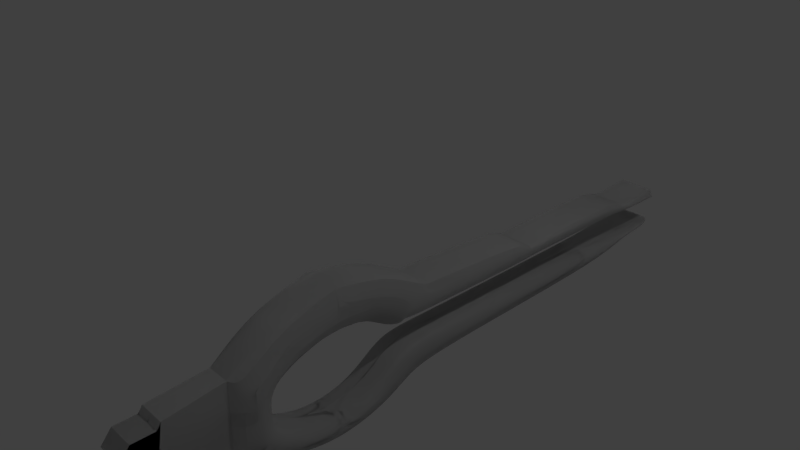 # Source: RELAYNEW2blend2.blend  (saved by Blender 2.79.0; exported with 4.5.12 LTS)
import bpy
from mathutils import Matrix  # noqa: F401  (used for matrix-valued properties, if any)

bpy.ops.wm.read_factory_settings(use_empty=True)
scene = bpy.context.scene
scene.name = 'Scene'

# ---- collections
col_collection_1 = bpy.data.collections.new('Collection 1'); scene.collection.children.link(col_collection_1)

# ---- world
world_world = bpy.data.worlds.new('World'); scene.world = world_world
world_world.color = (0.05088, 0.05088, 0.05088)
world_world.use_sun_shadow = False
world_world.sun_shadow_jitter_overblur = 0.0
world_world.cycles.sampling_method = 'MANUAL'

# ---- cameras
cam_camera = bpy.data.cameras.new('Camera')
cam_camera.clip_end = 100.0
cam_camera.lens = 35.0
cam_camera.sensor_width = 32.0
cam_camera.sensor_height = 18.0
cam_camera.ortho_scale = 7.314
cam_camera.dof.focus_distance = 0.0
cam_camera.dof.aperture_fstop = 128.0

# ---- lights
light_lamp = bpy.data.lights.new('Lamp', 'POINT')
light_lamp.transmission_factor = 0.0
light_lamp.cutoff_distance = 30.0
light_lamp.energy = 100.0
light_lamp.shadow_buffer_clip_start = 1.001
light_lamp.shadow_soft_size = 0.1
light_lamp.shadow_maximum_resolution = 0.006
light_lamp.use_absolute_resolution = True

# ---- meshes
me_cylinder = bpy.data.meshes.new('Cylinder')
me_cylinder.from_pydata([(0.0, -0.2938, -0.9838), (0.0, 0.9581, 0.8926), (0.7833, -0.2938, -0.9838), (0.7833, 0.9581, 0.8926), (1.164, -0.2938, -0.9838), (1.164, 0.9581, 0.8926), (1.375, -0.7382, -0.9838), (1.375, 0.2213, 0.8926), (1.375, -0.8276, -0.9838), (1.375, -0.2668, 0.8926), (1.164, -0.9081, -0.9838), (1.164, -0.7066, 0.8926), (0.7833, -0.9639, -0.9838), (0.7833, -1.011, 0.8926), (0.0, -0.9838, -0.9838), (0.0, -1.258, 0.8921), (0.0, -1.258, 0.8921), (0.0, -4.431, 1.609), (0.7833, -4.505, 1.614), (1.164, -4.712, 1.626), (1.375, -5.011, 1.643), (1.375, -5.342, 1.662), (1.164, -5.641, 1.68), (0.7833, -5.848, 1.691), (0.0, -5.922, 1.696), (0.0, -4.431, 1.609), (0.7833, -4.505, 1.614), (1.164, -4.712, 1.626), (1.375, -5.011, 1.643), (1.375, -5.342, 1.662), (1.164, -5.641, 1.68), (0.7833, -5.848, 1.691), (0.0, -5.922, 1.696), (0.7423, -4.148, 1.952), (1.248, -4.003, 1.913), (1.529, -3.821, 1.867), (1.529, -3.619, 1.817), (1.248, -3.436, 1.771), (0.7423, -3.385, 1.754), (0.0, -3.265, 1.729), (0.0, -4.148, 1.952), (0.7423, -4.148, 1.952), (1.248, -4.003, 1.913), (1.529, -3.821, 1.867), (1.529, -3.619, 1.817), (1.248, -3.436, 1.788), (0.7423, -3.385, 1.754), (0.0, -3.265, 1.729), (0.0, -1.003, 1.692), (0.7359, -0.8827, 1.727), (1.261, -0.5287, 1.767), (1.553, -0.107, 1.866), (1.261, 0.3722, 1.913), (0.7359, 0.6516, 1.952), (0.0, -1.003, 1.692), (0.7359, -0.8827, 1.727), (1.553, -0.3289, 1.814), (0.0, 0.6516, 1.952), (0.0, 2.351, 1.753), (0.7833, 2.351, 1.745), (1.375, 1.467, 1.688), (0.7833, 0.0421, 1.606), (1.173e-17, -0.225, 1.591), (1.164, 2.351, 1.721), (1.375, 1.467, 1.688), (1.375, 0.8321, 1.651), (1.164, 0.4533, 1.633), (0.7833, 0.0421, 1.606), (5.655e-18, 0.2717, 1.423), (0.7833, 0.5592, 1.423), (1.375, 1.58, 1.424), (1.375, 2.288, 1.424), (1.164, 3.271, 1.424), (5.655e-18, 0.2717, 1.423), (0.7833, 0.5592, 1.423), (1.164, 1.101, 1.425), (1.375, 1.58, 1.424), (1.375, 2.288, 1.424), (0.7833, 3.271, 1.424), (0.0, 3.271, 1.424), (0.0, -4.903, 1.404), (0.7833, -4.986, 1.404), (1.164, -5.219, 1.404), (1.375, -5.555, 1.404), (1.375, -5.929, 1.405), (1.164, -6.265, 1.405), (0.7833, -6.498, 1.405), (0.0, -6.581, 1.405), (0.0, -4.903, 1.404), (0.7833, -4.986, 1.404), (1.164, -5.219, 1.404), (1.375, -5.555, 1.404), (1.375, -5.929, 1.405), (1.164, -6.265, 1.405), (0.7833, -6.498, 1.405), (0.0, -6.581, 1.405), (0.0, -4.294, 1.204), (0.7833, -4.365, 1.199), (1.164, -4.564, 1.186), (1.375, -4.851, 1.167), (1.375, -5.17, 1.146), (1.164, -5.457, 1.127), (0.7833, -5.655, 1.114), (-1.146e-17, -5.726, 1.109), (0.0, -4.294, 1.204), (0.7833, -4.365, 1.199), (1.164, -4.564, 1.186), (1.375, -4.851, 1.167), (1.375, -5.17, 1.146), (1.164, -5.457, 1.127), (0.7833, -5.655, 1.114), (-1.146e-17, -5.726, 1.109), (0.0, -2.495, 0.8008), (0.8322, -2.59, 0.8007), (1.063, -2.858, 0.8004), (1.192, -3.245, 0.8), (1.192, -3.674, 0.7996), (1.063, -4.061, 0.7992), (0.8322, -4.329, 0.7989), (0.0, -4.424, 0.7988), (0.0, -2.495, 0.8008), (0.8322, -2.59, 0.8007), (1.063, -2.858, 0.8004), (1.192, -3.245, 0.8), (1.192, -3.674, 0.7996), (1.063, -4.061, 0.7992), (0.8322, -4.329, 0.7989), (0.0, -4.424, 0.7988), (0.0, -2.605, -0.5603), (0.7833, -2.688, -0.5605), (1.164, -2.921, -0.561), (1.375, -3.258, -0.5616), (1.375, -3.632, -0.5624), (1.164, -3.969, -0.563), (0.7833, -4.202, -0.5635), (0.0, -4.286, -0.5636), (0.0, -2.605, -0.5603), (0.7833, -2.688, -0.5605), (1.164, -2.921, -0.561), (1.375, -3.258, -0.5616), (1.375, -3.632, -0.5624), (1.164, -3.969, -0.563), (0.7833, -4.202, -0.5635), (0.0, -4.286, -0.5636), (0.0, -2.637, -0.7048), (0.7833, -2.662, -0.705), (1.164, -2.733, -0.7054), (1.375, -2.835, -0.7061), (1.375, -2.948, -0.7068), (1.164, -3.05, -0.7075), (0.7833, -3.12, -0.7079), (0.0, -3.145, -0.7081), (0.0, -2.637, -0.7048), (0.7833, -2.662, -0.705), (1.164, -2.733, -0.7054), (1.375, -2.835, -0.7061), (1.375, -2.948, -0.7068), (1.164, -3.05, -0.7075), (0.7833, -3.12, -0.7079), (0.0, -3.145, -0.7081), (0.0, -2.626, -0.9968), (0.8431, -2.632, -0.9968), (0.9586, -2.65, -0.9968), (1.023, -2.676, -0.9968), (1.023, -2.705, -0.9967), (0.9586, -2.731, -0.9967), (0.8431, -2.749, -0.9967), (0.6052, -2.756, -0.9967), (0.0, -2.626, -0.9968), (0.8431, -2.632, -0.9968), (0.9586, -2.65, -0.9968), (1.023, -2.676, -0.9968), (1.023, -2.705, -0.9967), (0.9586, -2.731, -0.9967), (0.8431, -2.749, -0.9967), (0.6052, -2.756, -0.9967), (1.375, 1.881, 1.183), (0.7833, 2.77, 1.15), (1.164, 0.6645, 1.225), (3.439e-10, 0.06542, 1.246), (1.375, 1.241, 1.205), (3.439e-10, 0.06542, 1.246), (1.164, 2.77, 1.163), (0.7833, 0.2887, 1.237), (1.164, 0.6645, 1.225), (0.7833, 0.2887, 1.237), (1.375, 1.241, 1.205), (0.0, 2.77, 1.145), (1.375, 1.881, 1.183), (1.375, 0.5375, 0.9977), (1.164, -0.7078, 1.048), (0.0, -1.285, 1.07), (0.0, -1.285, 1.07), (1.164, 1.449, 0.9737), (0.7833, -0.9781, 1.064), (1.375, -0.1176, 1.024), (1.375, 0.5375, 0.9977), (1.375, -0.1176, 1.024), (0.7833, 1.449, 0.9571), (1.164, -0.7078, 1.048), (0.7833, -0.9781, 1.064), (0.0, 1.449, 0.9512), (0.0, -2.477, 1.035), (0.0, -2.477, 1.035), (0.0, -4.912, 0.985), (0.0, -4.912, 0.985), (1.273, -3.965, 1.004), (1.273, -3.424, 1.016), (0.8104, -4.791, 0.9875), (1.108, -4.453, 0.9944), (1.273, -3.424, 1.016), (1.108, -2.618, 1.026), (0.8104, -2.598, 1.033), (0.8104, -2.598, 1.033), (1.273, -3.965, 1.004), (0.8104, -4.791, 0.9875), (1.108, -2.935, 1.026), (1.108, -4.453, 0.9944), (0.0, 0.5266, 0.1863), (0.7833, 0.5266, 0.1863), (1.164, 0.5266, 0.1863), (1.375, 0.131, 0.1863), (1.375, -0.3837, 0.1863), (1.164, -0.8474, 0.1863), (0.7833, -1.093, 0.1768), (0.0, 0.01551, 0.1522), (0.7833, 0.2715, -0.5969), (1.164, 0.2715, -0.5969), (1.375, -0.06248, -0.5969), (1.375, -0.4434, -0.5969), (1.164, -0.7866, -0.5969), (0.7833, -1.024, -0.5969), (0.0, -1.149, -0.5998), (0.0, 0.2715, -0.5969), (0.7833, -0.4671, -0.7086), (1.164, -0.4671, -0.7086), (1.375, -0.6654, -0.7086), (1.375, -0.808, -0.7086), (1.164, -0.9365, -0.7086), (0.7833, -1.025, -0.7086), (0.0, -1.144, -0.7081), (0.0, -0.4671, -0.7086), (0.0, 0.01551, 0.1452), (0.7837, 0.01551, 0.1452), (1.163, 0.01551, 0.1452), (1.374, -0.02428, 0.1452), (1.374, -0.4092, 0.1452), (1.163, -0.7561, 0.1452), (0.7837, -0.9961, 0.1452), (0.0, 0.01551, 0.1358), (1.537, -2.583, 1.867), (1.545, -1.345, 1.866), (1.545, -1.345, 1.866), (0.0, -1.216, 1.952), (0.0, -2.701, 1.952), (1.545, -1.425, 1.83), (1.537, -2.598, 1.831), (1.257, -1.498, 1.785), (1.253, -2.578, 1.786), (1.257, -1.272, 1.913), (0.738, -1.222, 1.952), (0.7402, -2.676, 1.952), (0.738, -1.222, 1.952), (0.7402, -2.676, 1.952), (0.7402, -2.63, 1.757), (0.0, -1.216, 1.952), (0.0, -2.701, 1.952), (0.738, -1.507, 1.757), (1.253, -2.598, 1.913), (1.257, -1.272, 1.913), (0.0, -2.63, 1.726), (0.0, -1.566, 1.726), (0.0, -1.227, 2.398), (0.0, -2.712, 2.398), (0.8506, -1.237, 2.398), (0.8506, -2.691, 2.398), (0.0, -0.07138, 2.265), (0.8506, -0.08138, 2.265), (0.0, -3.344, 2.397), (0.8506, -3.322, 2.397), (0.0, -1.227, 2.398), (0.0, -2.712, 2.398), (0.8506, -1.237, 2.398), (0.8506, -2.691, 2.398), (0.0, -2.711, 2.46), (0.8506, -2.689, 2.46), (0.0, -3.345, 2.461), (0.8506, -3.324, 2.461), (0.0, -0.8665, 2.43), (0.8506, -0.8765, 2.43), (0.0, -0.081, 2.377), (0.8506, -0.091, 2.377), (0.0, -1.224, 2.269), (0.8506, -1.232, 2.269), (0.8506, -2.686, 2.269), (0.0, -2.709, 2.269), (0.0, 0.3053, 2.247), (0.8506, 0.297, 2.247), (0.8506, -3.317, 2.269), (0.0, -3.34, 2.269), (0.0, 0.3053, 2.247), (1.541, -2.026, 1.866), (1.541, -2.026, 1.866), (0.0, -2.032, 1.952), (1.541, -2.029, 1.835), (1.255, -2.031, 1.786), (1.255, -2.023, 1.913), (0.0, -2.033, 1.726), (0.7392, -2.022, 1.952), (0.7392, -2.022, 1.952), (0.0, -2.032, 1.952), (0.7392, -2.024, 1.757), (1.255, -2.023, 1.913), (0.0, -2.044, 2.398), (0.8506, -2.037, 2.398), (0.0, -2.044, 2.398), (0.8506, -2.037, 2.398), (0.0, -2.041, 2.269), (0.8506, -2.032, 2.269), (0.7833, -0.308, -0.9187), (1.164, -0.308, -0.9187), (1.375, -0.6519, -0.9187), (1.375, -0.802, -0.9187), (1.164, -0.9373, -0.9187), (0.7833, -1.031, -0.9187), (0.0, -0.3896, -0.9187), (0.0, -2.622, -0.9422), (0.0, -2.622, -0.9422), (-5.258e-18, -3.064, -0.9455), (-5.258e-18, -3.064, -0.9455), (1.375, -2.892, -0.9442), (1.375, -2.793, -0.9434), (0.7833, -3.042, -0.9453), (1.164, -2.98, -0.9448), (1.375, -2.793, -0.9434), (1.164, -2.705, -0.9428), (0.7833, -2.644, -0.9423), (0.7833, -2.644, -0.9423), (1.375, -2.892, -0.9442), (0.7833, -3.042, -0.9453), (1.164, -2.705, -0.9428), (1.164, -2.98, -0.9448), (0.7837, 0.01551, 0.1022), (1.163, 0.01551, 0.1022), (1.374, -0.02908, 0.04731), (1.374, -0.4135, -0.01658), (1.163, -0.7599, -0.01658), (0.7837, -0.9996, -0.01872), (0.0, -1.115, -0.01898), (0.0, 0.01551, 0.1022)], [(48, 54), (77, 60), (48, 49), (69, 67), (57, 265), (253, 260), (300, 296)], [(218, 1, 3, 219), (219, 3, 5, 220), (220, 5, 7, 221), (221, 7, 9, 222), (222, 9, 11, 223), (223, 11, 13, 224), (224, 13, 15, 225), (34, 33, 31, 30), (41, 40, 24, 23), (35, 34, 30, 29), (42, 41, 23, 22), (18, 19, 82, 81), (264, 258, 37, 38), (20, 21, 84, 83), (47, 39, 25, 17), (45, 44, 20, 19), (46, 45, 19, 18), (36, 35, 29, 28), (250, 268, 34, 35), (26, 27, 90, 89), (47, 46, 18, 17), (17, 25, 88, 80), (39, 38, 26, 25), (256, 250, 35, 36), (31, 32, 95, 94), (268, 263, 33, 34), (57, 53, 59, 58), (44, 43, 21, 20), (25, 26, 89, 88), (37, 36, 28, 27), (43, 42, 22, 21), (21, 22, 85, 84), (38, 37, 27, 26), (71, 72, 63, 64), (257, 50, 56, 255), (62, 61, 55, 54), (73, 74, 61, 62), (56, 65, 60, 51), (270, 264, 38, 39), (251, 255, 56, 51), (67, 66, 50, 49), (64, 63, 52, 51), (261, 254, 40, 41), (258, 256, 36, 37), (180, 188, 77, 76), (65, 66, 75, 76), (70, 71, 64, 65), (255, 304, 305, 257), (78, 79, 58, 59), (178, 180, 76, 75), (181, 185, 74, 73), (179, 181, 73, 68), (78, 59, 63, 72), (179, 183, 69, 68), (75, 66, 67, 74), (186, 176, 71, 70), (185, 178, 75, 74), (79, 78, 177, 187), (66, 65, 56, 50), (30, 31, 94, 93), (17, 18, 81, 80), (32, 24, 87, 95), (28, 29, 92, 91), (29, 30, 93, 92), (23, 24, 87, 86), (19, 20, 83, 82), (27, 28, 91, 90), (22, 23, 86, 85), (94, 95, 111, 110), (88, 89, 105, 104), (81, 82, 98, 97), (80, 81, 97, 96), (86, 87, 103, 102), (95, 87, 103, 111), (90, 91, 107, 106), (85, 86, 102, 101), (84, 85, 101, 100), (89, 90, 106, 105), (80, 88, 104, 96), (83, 84, 100, 99), (91, 92, 108, 107), (92, 93, 109, 108), (82, 83, 99, 98), (93, 94, 110, 109), (203, 202, 120, 112), (205, 204, 119, 127), (207, 206, 124, 123), (209, 208, 126, 125), (211, 210, 115, 114), (208, 205, 127, 126), (202, 212, 121, 120), (213, 211, 114, 113), (210, 214, 116, 115), (203, 213, 113, 112), (215, 204, 119, 118), (216, 207, 123, 122), (217, 215, 118, 117), (214, 217, 117, 116), (212, 216, 122, 121), (206, 209, 125, 124), (122, 123, 139, 138), (117, 118, 134, 133), (116, 117, 133, 132), (121, 122, 138, 137), (124, 125, 141, 140), (112, 120, 136, 128), (127, 119, 135, 143), (123, 124, 140, 139), (125, 126, 142, 141), (114, 115, 131, 130), (126, 127, 143, 142), (120, 121, 137, 136), (113, 114, 130, 129), (115, 116, 132, 131), (112, 113, 129, 128), (118, 119, 135, 134), (142, 143, 159, 158), (136, 137, 153, 152), (129, 130, 146, 145), (131, 132, 148, 147), (128, 129, 145, 144), (134, 135, 151, 150), (138, 139, 155, 154), (133, 134, 150, 149), (132, 133, 149, 148), (137, 138, 154, 153), (140, 141, 157, 156), (128, 136, 152, 144), (143, 135, 151, 159), (139, 140, 156, 155), (141, 142, 158, 157), (130, 131, 147, 146), (327, 326, 168, 160), (329, 328, 167, 175), (331, 330, 172, 171), (333, 332, 174, 173), (335, 334, 163, 162), (332, 329, 175, 174), (326, 336, 169, 168), (337, 335, 162, 161), (334, 338, 164, 163), (327, 337, 161, 160), (339, 328, 167, 166), (340, 331, 171, 170), (341, 339, 166, 165), (338, 341, 165, 164), (336, 340, 170, 169), (330, 333, 173, 172), (201, 187, 177, 198), (182, 72, 77, 188), (200, 190, 178, 185), (195, 189, 176, 186), (194, 199, 184, 183), (191, 194, 183, 179), (182, 177, 78, 72), (191, 192, 181, 179), (192, 200, 185, 181), (190, 197, 180, 178), (182, 193, 198, 177), (196, 193, 182, 188), (199, 195, 186, 184), (197, 196, 188, 180), (9, 7, 196, 197), (7, 5, 193, 196), (11, 9, 197, 190), (15, 13, 200, 192), (16, 15, 192, 191), (5, 3, 198, 193), (13, 11, 190, 200), (3, 1, 201, 198), (108, 109, 209, 206), (105, 106, 216, 212), (100, 101, 217, 214), (101, 102, 215, 217), (106, 107, 207, 216), (102, 103, 204, 215), (96, 97, 213, 203), (99, 100, 214, 210), (97, 98, 211, 213), (104, 105, 212, 202), (110, 111, 205, 208), (98, 99, 210, 211), (109, 110, 208, 209), (107, 108, 206, 207), (111, 103, 204, 205), (96, 104, 202, 203), (248, 224, 225, 249), (247, 223, 224, 248), (246, 222, 223, 247), (245, 221, 222, 246), (244, 220, 221, 245), (243, 219, 220, 244), (242, 218, 219, 243), (241, 233, 226, 234), (234, 226, 227, 235), (235, 227, 228, 236), (236, 228, 229, 237), (237, 229, 230, 238), (238, 230, 231, 239), (239, 231, 232, 240), (323, 238, 239, 324), (322, 237, 238, 323), (321, 236, 237, 322), (320, 235, 236, 321), (319, 234, 235, 320), (325, 241, 234, 319), (349, 242, 243, 342), (342, 243, 244, 343), (343, 244, 245, 344), (344, 245, 246, 345), (345, 246, 247, 346), (346, 247, 248, 347), (347, 248, 249, 348), (256, 258, 305, 304), (297, 53, 57, 296), (55, 267, 271, 54), (52, 53, 260, 259), (309, 310, 266, 263), (53, 297, 293, 260), (310, 303, 254, 266), (52, 63, 59, 53), (312, 309, 263, 268), (304, 301, 250, 256), (49, 50, 257, 267), (301, 312, 268, 250), (51, 52, 259, 252), (273, 275, 283, 281), (318, 293, 274, 314), (275, 273, 284, 285), (317, 295, 273, 313), (297, 296, 276, 277), (292, 272, 276, 296), (276, 272, 288, 290), (299, 298, 279, 278), (294, 275, 279, 298), (316, 315, 281, 283), (314, 274, 282, 316), (274, 272, 280, 282), (313, 273, 281, 315), (285, 284, 286, 287), (279, 275, 285, 287), (278, 279, 287, 286), (273, 278, 286, 284), (288, 289, 291, 290), (274, 277, 291, 289), (272, 274, 289, 288), (277, 276, 290, 291), (273, 295, 299, 278), (274, 293, 297, 277), (303, 254, 295, 317), (308, 260, 293, 318), (261, 308, 318, 294), (253, 303, 317, 292), (272, 313, 315, 280), (275, 314, 316, 283), (282, 280, 315, 316), (292, 317, 313, 272), (294, 318, 314, 275), (252, 259, 306, 302), (311, 264, 270, 307), (251, 269, 312, 301), (267, 257, 305, 311), (255, 251, 301, 304), (269, 262, 309, 312), (265, 253, 303, 310), (262, 265, 310, 309), (259, 260, 308, 306), (307, 271, 267, 311), (264, 311, 305, 258), (294, 298, 33, 261), (40, 254, 295, 299), (0, 325, 319, 2), (2, 319, 320, 4), (4, 320, 321, 6), (6, 321, 322, 8), (8, 322, 323, 10), (10, 323, 324, 12), (156, 157, 333, 330), (153, 154, 340, 336), (148, 149, 341, 338), (149, 150, 339, 341), (154, 155, 331, 340), (150, 151, 328, 339), (144, 145, 337, 327), (147, 148, 338, 334), (145, 146, 335, 337), (152, 153, 336, 326), (158, 159, 329, 332), (146, 147, 334, 335), (157, 158, 332, 333), (155, 156, 330, 331), (159, 151, 328, 329), (144, 152, 326, 327), (0, 2, 4, 6, 8, 10, 12, 14), (170, 171, 172, 173, 174, 175, 329, 168, 169), (231, 347, 348, 232), (230, 346, 347, 231), (229, 345, 346, 230), (228, 344, 345, 229), (227, 343, 344, 228), (226, 342, 343, 227), (233, 349, 342, 226)])
_k = {(0, 2): 1.0, (1, 3): 1.0, (2, 4): 1.0, (3, 5): 1.0, (4, 320): 1.0, (4, 6): 1.0, (5, 7): 0.86667, (6, 8): 1.0, (8, 10): 1.0, (10, 12): 1.0, (12, 14): 1.0, (40, 254): 1.0, (30, 34): 1.0, (41, 261): 1.0, (33, 263): 1.0, (52, 63): 1.0, (40, 41): 1.0, (22, 42): 1.0, (53, 57): 1.0, (52, 53): 1.0, (63, 72): 1.0, (57, 296): 1.0, (5, 193): 1.0, (22, 85): 1.0, (30, 93): 1.0, (85, 101): 1.0, (93, 109): 1.0, (109, 209): 1.0, (101, 217): 1.0, (117, 133): 1.0, (125, 141): 1.0, (133, 149): 1.0, (141, 157): 1.0, (157, 333): 1.0, (149, 341): 1.0, (72, 182): 1.0, (182, 193): 1.0, (125, 209): 1.0, (117, 217): 1.0, (5, 220): 1.0, (227, 343): 1.0, (227, 235): 1.0, (234, 235): 1.0, (234, 241): 1.0, (220, 244): 1.0, (242, 243): 1.0, (243, 244): 1.0, (244, 245): 1.0, (53, 297): 1.0, (254, 303): 1.0, (53, 260): 1.0, (261, 308): 1.0, (263, 309): 1.0, (57, 265): 1.0, (266, 310): 1.0, (34, 268): 1.0, (269, 312): 1.0, (253, 260): 1.0, (254, 261): 1.0, (262, 265): 1.0, (263, 266): 1.0, (253, 265): 1.0, (254, 266): 1.0, (273, 313): 1.0, (275, 314): 1.0, (272, 274): 1.0, (273, 275): 1.0, (272, 292): 1.0, (260, 293): 1.0, (261, 294): 1.0, (254, 295): 1.0, (276, 277): 1.0, (276, 296): 1.0, (272, 276): 1.0, (274, 277): 1.0, (278, 279): 1.0, (40, 299): 1.0, (273, 278): 1.0, (275, 279): 1.0, (33, 298): 1.0, (281, 315): 1.0, (283, 316): 1.0, (280, 282): 1.0, (281, 283): 1.0, (275, 283): 1.0, (273, 281): 1.0, (274, 282): 1.0, (272, 280): 1.0, (284, 285): 1.0, (286, 287): 1.0, (284, 286): 1.0, (285, 287): 1.0, (273, 284): 1.0, (275, 285): 1.0, (279, 287): 1.0, (278, 286): 1.0, (288, 289): 1.0, (290, 291): 1.0, (288, 290): 1.0, (289, 291): 1.0, (272, 288): 1.0, (276, 290): 1.0, (277, 291): 1.0, (274, 289): 1.0, (253, 292): 1.0, (274, 293): 1.0, (275, 294): 1.0, (273, 295): 1.0, (277, 297): 1.0, (279, 298): 1.0, (278, 299): 1.0, (295, 299): 1.0, (294, 298): 1.0, (298, 299): 1.0, (293, 297): 1.0, (292, 296): 1.0, (296, 297): 1.0, (292, 317): 1.0, (294, 318): 1.0, (296, 300): 1.0, (253, 303): 1.0, (260, 308): 1.0, (262, 309): 1.0, (265, 310): 1.0, (268, 312): 1.0, (272, 313): 1.0, (274, 314): 1.0, (280, 315): 1.0, (282, 316): 1.0, (295, 317): 1.0, (293, 318): 1.0, (308, 318): 1.0, (303, 317): 1.0, (313, 315): 1.0, (314, 316): 1.0, (315, 316): 1.0, (313, 317): 1.0, (314, 318): 1.0, (303, 310): 1.0, (309, 310): 1.0, (33, 261): 1.0, (235, 320): 1.0, (173, 333): 1.0, (165, 341): 1.0, (0, 14): 1.0, (244, 343): 1.0, (233, 349): 1.0}
me_cylinder.attributes.new('crease_edge', 'FLOAT', 'EDGE').data.foreach_set('value', [_k.get((min(e.vertices), max(e.vertices)), 0.0) for e in me_cylinder.edges])
me_cylinder.use_remesh_preserve_volume = False
me_cylinder.use_remesh_preserve_attributes = False
me_cylinder.use_mirror_vertex_groups = False
me_cylinder.update()

# ---- objects
ob_cylinder = bpy.data.objects.new('Cylinder', me_cylinder)
ob_lamp = bpy.data.objects.new('Lamp', light_lamp)
ob_camera = bpy.data.objects.new('Camera', cam_camera)

# ---- transforms, parenting, visibility, modifiers, constraints
ob_cylinder.location = (1.0, 2.086, -0.04198)
ob_cylinder.rotation_euler = (1.571, -0.0, 0.0)
ob_cylinder.scale = (0.21, 0.21, 2.557)
ob_cylinder.lineart.crease_threshold = 0.0
_m = ob_cylinder.modifiers.new('Mirror', 'MIRROR')
_m.use_clip = True
_m = ob_cylinder.modifiers.new('Subsurf', 'SUBSURF')
_m.uv_smooth = 'PRESERVE_CORNERS'
_m.levels = 3
_m.render_levels = 4
_m.show_only_control_edges = False
_m = ob_cylinder.modifiers.new('Solidify', 'SOLIDIFY')
_m.thickness = 0.0
_m.nonmanifold_thickness_mode = 'FIXED'
_m.nonmanifold_merge_threshold = 0.0003
ob_lamp.location = (4.076, 1.005, 5.904)
ob_lamp.rotation_euler = (0.6503, 0.05522, 1.866)
ob_lamp.lock_rotations_4d = False
ob_lamp.empty_display_type = 'ARROWS'
ob_lamp.color = (0.0, 0.0, 0.0, 0.0)
ob_lamp.lineart.crease_threshold = 0.0
ob_camera.location = (7.481, -6.508, 5.344)
ob_camera.rotation_euler = (1.109, 0.0, 0.8149)
ob_camera.lock_rotations_4d = False
ob_camera.empty_display_type = 'ARROWS'
ob_camera.color = (0.0, 0.0, 0.0, 0.0)
ob_camera.display_type = 'WIRE'
ob_camera.lineart.crease_threshold = 0.0

# ---- collection membership
col_collection_1.objects.link(ob_cylinder)
col_collection_1.objects.link(ob_lamp)
col_collection_1.objects.link(ob_camera)

# ---- scene / render settings (as saved in the file)
scene.camera = ob_camera
scene.frame_start = 1; scene.frame_end = 250; scene.frame_set(1)
scene.render.engine = 'BLENDER_EEVEE_NEXT'
scene.render.resolution_percentage = 50
scene.render.dither_intensity = 0.0
scene.cycles.use_denoising = False
scene.cycles.samples = 128
scene.cycles.sampling_pattern = 'TABULATED_SOBOL'
scene.cycles.use_adaptive_sampling = False
scene.cycles.use_light_tree = False
scene.cycles.blur_glossy = 0.0
scene.cycles.sample_clamp_indirect = 0.0
scene.view_settings.view_transform = 'Standard'
bpy.context.view_layer.update()

